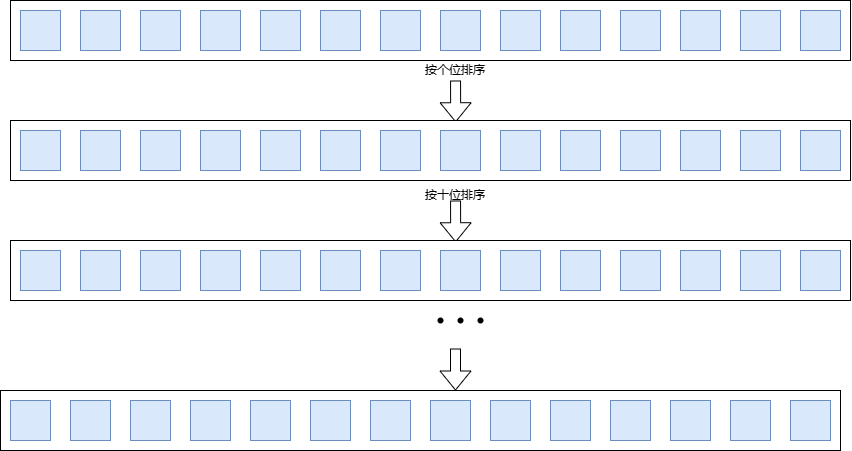

The diagram above was exported from draw.io. Its source (the exported page's mxGraphModel, read from the mxfile embedded in the PNG):
<mxGraphModel dx="2630" dy="1820" grid="1" gridSize="10" guides="1" tooltips="1" connect="1" arrows="1" fold="1" page="1" pageScale="1" pageWidth="1169" pageHeight="827" math="0" shadow="0">
  <root>
    <mxCell id="0" />
    <mxCell id="1" parent="0" />
    <mxCell id="NEa-sjoJkzXYN9iFrjWh-1" value="" style="rounded=0;whiteSpace=wrap;html=1;" vertex="1" parent="1">
      <mxGeometry x="170" y="188" width="840" height="60" as="geometry" />
    </mxCell>
    <mxCell id="NEa-sjoJkzXYN9iFrjWh-2" value="" style="whiteSpace=wrap;html=1;aspect=fixed;fillColor=#dae8fc;strokeColor=#6c8ebf;" vertex="1" parent="1">
      <mxGeometry x="180" y="198" width="40" height="40" as="geometry" />
    </mxCell>
    <mxCell id="NEa-sjoJkzXYN9iFrjWh-3" value="" style="whiteSpace=wrap;html=1;aspect=fixed;fillColor=#dae8fc;strokeColor=#6c8ebf;" vertex="1" parent="1">
      <mxGeometry x="240" y="198" width="40" height="40" as="geometry" />
    </mxCell>
    <mxCell id="NEa-sjoJkzXYN9iFrjWh-4" value="" style="whiteSpace=wrap;html=1;aspect=fixed;fillColor=#dae8fc;strokeColor=#6c8ebf;" vertex="1" parent="1">
      <mxGeometry x="300" y="198" width="40" height="40" as="geometry" />
    </mxCell>
    <mxCell id="NEa-sjoJkzXYN9iFrjWh-5" value="" style="whiteSpace=wrap;html=1;aspect=fixed;fillColor=#dae8fc;strokeColor=#6c8ebf;" vertex="1" parent="1">
      <mxGeometry x="360" y="198" width="40" height="40" as="geometry" />
    </mxCell>
    <mxCell id="NEa-sjoJkzXYN9iFrjWh-6" value="" style="whiteSpace=wrap;html=1;aspect=fixed;fillColor=#dae8fc;strokeColor=#6c8ebf;" vertex="1" parent="1">
      <mxGeometry x="420" y="198" width="40" height="40" as="geometry" />
    </mxCell>
    <mxCell id="NEa-sjoJkzXYN9iFrjWh-7" value="" style="whiteSpace=wrap;html=1;aspect=fixed;fillColor=#dae8fc;strokeColor=#6c8ebf;" vertex="1" parent="1">
      <mxGeometry x="480" y="198" width="40" height="40" as="geometry" />
    </mxCell>
    <mxCell id="NEa-sjoJkzXYN9iFrjWh-8" value="" style="whiteSpace=wrap;html=1;aspect=fixed;fillColor=#dae8fc;strokeColor=#6c8ebf;" vertex="1" parent="1">
      <mxGeometry x="540" y="198" width="40" height="40" as="geometry" />
    </mxCell>
    <mxCell id="NEa-sjoJkzXYN9iFrjWh-9" value="" style="whiteSpace=wrap;html=1;aspect=fixed;fillColor=#dae8fc;strokeColor=#6c8ebf;" vertex="1" parent="1">
      <mxGeometry x="600" y="198" width="40" height="40" as="geometry" />
    </mxCell>
    <mxCell id="NEa-sjoJkzXYN9iFrjWh-10" value="" style="whiteSpace=wrap;html=1;aspect=fixed;fillColor=#dae8fc;strokeColor=#6c8ebf;" vertex="1" parent="1">
      <mxGeometry x="660" y="198" width="40" height="40" as="geometry" />
    </mxCell>
    <mxCell id="NEa-sjoJkzXYN9iFrjWh-11" value="" style="whiteSpace=wrap;html=1;aspect=fixed;fillColor=#dae8fc;strokeColor=#6c8ebf;" vertex="1" parent="1">
      <mxGeometry x="720" y="198" width="40" height="40" as="geometry" />
    </mxCell>
    <mxCell id="NEa-sjoJkzXYN9iFrjWh-12" value="" style="whiteSpace=wrap;html=1;aspect=fixed;fillColor=#dae8fc;strokeColor=#6c8ebf;" vertex="1" parent="1">
      <mxGeometry x="780" y="198" width="40" height="40" as="geometry" />
    </mxCell>
    <mxCell id="NEa-sjoJkzXYN9iFrjWh-13" value="" style="whiteSpace=wrap;html=1;aspect=fixed;fillColor=#dae8fc;strokeColor=#6c8ebf;" vertex="1" parent="1">
      <mxGeometry x="840" y="198" width="40" height="40" as="geometry" />
    </mxCell>
    <mxCell id="NEa-sjoJkzXYN9iFrjWh-14" value="" style="whiteSpace=wrap;html=1;aspect=fixed;fillColor=#dae8fc;strokeColor=#6c8ebf;" vertex="1" parent="1">
      <mxGeometry x="900" y="198" width="40" height="40" as="geometry" />
    </mxCell>
    <mxCell id="NEa-sjoJkzXYN9iFrjWh-15" value="" style="whiteSpace=wrap;html=1;aspect=fixed;fillColor=#dae8fc;strokeColor=#6c8ebf;" vertex="1" parent="1">
      <mxGeometry x="960" y="198" width="40" height="40" as="geometry" />
    </mxCell>
    <mxCell id="NEa-sjoJkzXYN9iFrjWh-16" value="" style="shape=flexArrow;endArrow=classic;html=1;rounded=0;entryX=0.53;entryY=0.029;entryDx=0;entryDy=0;entryPerimeter=0;" edge="1" parent="1" source="NEa-sjoJkzXYN9iFrjWh-17" target="NEa-sjoJkzXYN9iFrjWh-18">
      <mxGeometry width="50" height="50" relative="1" as="geometry">
        <mxPoint x="610" y="168" as="sourcePoint" />
        <mxPoint x="610" y="298" as="targetPoint" />
      </mxGeometry>
    </mxCell>
    <mxCell id="NEa-sjoJkzXYN9iFrjWh-17" value="按个位排序" style="text;html=1;align=center;verticalAlign=middle;whiteSpace=wrap;rounded=0;" vertex="1" parent="1">
      <mxGeometry x="580" y="248" width="70" height="20" as="geometry" />
    </mxCell>
    <mxCell id="NEa-sjoJkzXYN9iFrjWh-18" value="" style="rounded=0;whiteSpace=wrap;html=1;" vertex="1" parent="1">
      <mxGeometry x="170" y="308" width="840" height="60" as="geometry" />
    </mxCell>
    <mxCell id="NEa-sjoJkzXYN9iFrjWh-19" value="" style="whiteSpace=wrap;html=1;aspect=fixed;fillColor=#dae8fc;strokeColor=#6c8ebf;" vertex="1" parent="1">
      <mxGeometry x="180" y="318" width="40" height="40" as="geometry" />
    </mxCell>
    <mxCell id="NEa-sjoJkzXYN9iFrjWh-20" value="" style="whiteSpace=wrap;html=1;aspect=fixed;fillColor=#dae8fc;strokeColor=#6c8ebf;" vertex="1" parent="1">
      <mxGeometry x="240" y="318" width="40" height="40" as="geometry" />
    </mxCell>
    <mxCell id="NEa-sjoJkzXYN9iFrjWh-21" value="" style="whiteSpace=wrap;html=1;aspect=fixed;fillColor=#dae8fc;strokeColor=#6c8ebf;" vertex="1" parent="1">
      <mxGeometry x="300" y="318" width="40" height="40" as="geometry" />
    </mxCell>
    <mxCell id="NEa-sjoJkzXYN9iFrjWh-22" value="" style="whiteSpace=wrap;html=1;aspect=fixed;fillColor=#dae8fc;strokeColor=#6c8ebf;" vertex="1" parent="1">
      <mxGeometry x="360" y="318" width="40" height="40" as="geometry" />
    </mxCell>
    <mxCell id="NEa-sjoJkzXYN9iFrjWh-23" value="" style="whiteSpace=wrap;html=1;aspect=fixed;fillColor=#dae8fc;strokeColor=#6c8ebf;" vertex="1" parent="1">
      <mxGeometry x="420" y="318" width="40" height="40" as="geometry" />
    </mxCell>
    <mxCell id="NEa-sjoJkzXYN9iFrjWh-24" value="" style="whiteSpace=wrap;html=1;aspect=fixed;fillColor=#dae8fc;strokeColor=#6c8ebf;" vertex="1" parent="1">
      <mxGeometry x="480" y="318" width="40" height="40" as="geometry" />
    </mxCell>
    <mxCell id="NEa-sjoJkzXYN9iFrjWh-25" value="" style="whiteSpace=wrap;html=1;aspect=fixed;fillColor=#dae8fc;strokeColor=#6c8ebf;" vertex="1" parent="1">
      <mxGeometry x="540" y="318" width="40" height="40" as="geometry" />
    </mxCell>
    <mxCell id="NEa-sjoJkzXYN9iFrjWh-26" value="" style="whiteSpace=wrap;html=1;aspect=fixed;fillColor=#dae8fc;strokeColor=#6c8ebf;" vertex="1" parent="1">
      <mxGeometry x="600" y="318" width="40" height="40" as="geometry" />
    </mxCell>
    <mxCell id="NEa-sjoJkzXYN9iFrjWh-27" value="" style="whiteSpace=wrap;html=1;aspect=fixed;fillColor=#dae8fc;strokeColor=#6c8ebf;" vertex="1" parent="1">
      <mxGeometry x="660" y="318" width="40" height="40" as="geometry" />
    </mxCell>
    <mxCell id="NEa-sjoJkzXYN9iFrjWh-28" value="" style="whiteSpace=wrap;html=1;aspect=fixed;fillColor=#dae8fc;strokeColor=#6c8ebf;" vertex="1" parent="1">
      <mxGeometry x="720" y="318" width="40" height="40" as="geometry" />
    </mxCell>
    <mxCell id="NEa-sjoJkzXYN9iFrjWh-29" value="" style="whiteSpace=wrap;html=1;aspect=fixed;fillColor=#dae8fc;strokeColor=#6c8ebf;" vertex="1" parent="1">
      <mxGeometry x="780" y="318" width="40" height="40" as="geometry" />
    </mxCell>
    <mxCell id="NEa-sjoJkzXYN9iFrjWh-30" value="" style="whiteSpace=wrap;html=1;aspect=fixed;fillColor=#dae8fc;strokeColor=#6c8ebf;" vertex="1" parent="1">
      <mxGeometry x="840" y="318" width="40" height="40" as="geometry" />
    </mxCell>
    <mxCell id="NEa-sjoJkzXYN9iFrjWh-31" value="" style="whiteSpace=wrap;html=1;aspect=fixed;fillColor=#dae8fc;strokeColor=#6c8ebf;" vertex="1" parent="1">
      <mxGeometry x="900" y="318" width="40" height="40" as="geometry" />
    </mxCell>
    <mxCell id="NEa-sjoJkzXYN9iFrjWh-32" value="" style="whiteSpace=wrap;html=1;aspect=fixed;fillColor=#dae8fc;strokeColor=#6c8ebf;" vertex="1" parent="1">
      <mxGeometry x="960" y="318" width="40" height="40" as="geometry" />
    </mxCell>
    <mxCell id="NEa-sjoJkzXYN9iFrjWh-33" value="" style="shape=flexArrow;endArrow=classic;html=1;rounded=0;entryX=0.53;entryY=0.029;entryDx=0;entryDy=0;entryPerimeter=0;" edge="1" parent="1" target="NEa-sjoJkzXYN9iFrjWh-34">
      <mxGeometry width="50" height="50" relative="1" as="geometry">
        <mxPoint x="615.0386548125241" y="387.9999999999999" as="sourcePoint" />
        <mxPoint x="610" y="418" as="targetPoint" />
      </mxGeometry>
    </mxCell>
    <mxCell id="NEa-sjoJkzXYN9iFrjWh-34" value="" style="rounded=0;whiteSpace=wrap;html=1;" vertex="1" parent="1">
      <mxGeometry x="170" y="428" width="840" height="60" as="geometry" />
    </mxCell>
    <mxCell id="NEa-sjoJkzXYN9iFrjWh-35" value="" style="whiteSpace=wrap;html=1;aspect=fixed;fillColor=#dae8fc;strokeColor=#6c8ebf;" vertex="1" parent="1">
      <mxGeometry x="180" y="438" width="40" height="40" as="geometry" />
    </mxCell>
    <mxCell id="NEa-sjoJkzXYN9iFrjWh-36" value="" style="whiteSpace=wrap;html=1;aspect=fixed;fillColor=#dae8fc;strokeColor=#6c8ebf;" vertex="1" parent="1">
      <mxGeometry x="240" y="438" width="40" height="40" as="geometry" />
    </mxCell>
    <mxCell id="NEa-sjoJkzXYN9iFrjWh-37" value="" style="whiteSpace=wrap;html=1;aspect=fixed;fillColor=#dae8fc;strokeColor=#6c8ebf;" vertex="1" parent="1">
      <mxGeometry x="300" y="438" width="40" height="40" as="geometry" />
    </mxCell>
    <mxCell id="NEa-sjoJkzXYN9iFrjWh-38" value="" style="whiteSpace=wrap;html=1;aspect=fixed;fillColor=#dae8fc;strokeColor=#6c8ebf;" vertex="1" parent="1">
      <mxGeometry x="360" y="438" width="40" height="40" as="geometry" />
    </mxCell>
    <mxCell id="NEa-sjoJkzXYN9iFrjWh-39" value="" style="whiteSpace=wrap;html=1;aspect=fixed;fillColor=#dae8fc;strokeColor=#6c8ebf;" vertex="1" parent="1">
      <mxGeometry x="420" y="438" width="40" height="40" as="geometry" />
    </mxCell>
    <mxCell id="NEa-sjoJkzXYN9iFrjWh-40" value="" style="whiteSpace=wrap;html=1;aspect=fixed;fillColor=#dae8fc;strokeColor=#6c8ebf;" vertex="1" parent="1">
      <mxGeometry x="480" y="438" width="40" height="40" as="geometry" />
    </mxCell>
    <mxCell id="NEa-sjoJkzXYN9iFrjWh-41" value="" style="whiteSpace=wrap;html=1;aspect=fixed;fillColor=#dae8fc;strokeColor=#6c8ebf;" vertex="1" parent="1">
      <mxGeometry x="540" y="438" width="40" height="40" as="geometry" />
    </mxCell>
    <mxCell id="NEa-sjoJkzXYN9iFrjWh-42" value="" style="whiteSpace=wrap;html=1;aspect=fixed;fillColor=#dae8fc;strokeColor=#6c8ebf;" vertex="1" parent="1">
      <mxGeometry x="600" y="438" width="40" height="40" as="geometry" />
    </mxCell>
    <mxCell id="NEa-sjoJkzXYN9iFrjWh-43" value="" style="whiteSpace=wrap;html=1;aspect=fixed;fillColor=#dae8fc;strokeColor=#6c8ebf;" vertex="1" parent="1">
      <mxGeometry x="660" y="438" width="40" height="40" as="geometry" />
    </mxCell>
    <mxCell id="NEa-sjoJkzXYN9iFrjWh-44" value="" style="whiteSpace=wrap;html=1;aspect=fixed;fillColor=#dae8fc;strokeColor=#6c8ebf;" vertex="1" parent="1">
      <mxGeometry x="720" y="438" width="40" height="40" as="geometry" />
    </mxCell>
    <mxCell id="NEa-sjoJkzXYN9iFrjWh-45" value="" style="whiteSpace=wrap;html=1;aspect=fixed;fillColor=#dae8fc;strokeColor=#6c8ebf;" vertex="1" parent="1">
      <mxGeometry x="780" y="438" width="40" height="40" as="geometry" />
    </mxCell>
    <mxCell id="NEa-sjoJkzXYN9iFrjWh-46" value="" style="whiteSpace=wrap;html=1;aspect=fixed;fillColor=#dae8fc;strokeColor=#6c8ebf;" vertex="1" parent="1">
      <mxGeometry x="840" y="438" width="40" height="40" as="geometry" />
    </mxCell>
    <mxCell id="NEa-sjoJkzXYN9iFrjWh-47" value="" style="whiteSpace=wrap;html=1;aspect=fixed;fillColor=#dae8fc;strokeColor=#6c8ebf;" vertex="1" parent="1">
      <mxGeometry x="900" y="438" width="40" height="40" as="geometry" />
    </mxCell>
    <mxCell id="NEa-sjoJkzXYN9iFrjWh-48" value="" style="whiteSpace=wrap;html=1;aspect=fixed;fillColor=#dae8fc;strokeColor=#6c8ebf;" vertex="1" parent="1">
      <mxGeometry x="960" y="438" width="40" height="40" as="geometry" />
    </mxCell>
    <mxCell id="NEa-sjoJkzXYN9iFrjWh-49" value="按十位排序" style="text;html=1;align=center;verticalAlign=middle;whiteSpace=wrap;rounded=0;" vertex="1" parent="1">
      <mxGeometry x="580" y="368" width="70" height="30" as="geometry" />
    </mxCell>
    <mxCell id="NEa-sjoJkzXYN9iFrjWh-50" value="" style="shape=waypoint;sketch=0;fillStyle=solid;size=6;pointerEvents=1;points=[];fillColor=none;resizable=0;rotatable=0;perimeter=centerPerimeter;snapToPoint=1;" vertex="1" parent="1">
      <mxGeometry x="590" y="498" width="20" height="20" as="geometry" />
    </mxCell>
    <mxCell id="NEa-sjoJkzXYN9iFrjWh-51" value="" style="shape=waypoint;sketch=0;fillStyle=solid;size=6;pointerEvents=1;points=[];fillColor=none;resizable=0;rotatable=0;perimeter=centerPerimeter;snapToPoint=1;" vertex="1" parent="1">
      <mxGeometry x="610" y="498" width="20" height="20" as="geometry" />
    </mxCell>
    <mxCell id="NEa-sjoJkzXYN9iFrjWh-52" value="" style="shape=waypoint;sketch=0;fillStyle=solid;size=6;pointerEvents=1;points=[];fillColor=none;resizable=0;rotatable=0;perimeter=centerPerimeter;snapToPoint=1;" vertex="1" parent="1">
      <mxGeometry x="630" y="498" width="20" height="20" as="geometry" />
    </mxCell>
    <mxCell id="NEa-sjoJkzXYN9iFrjWh-53" value="" style="rounded=0;whiteSpace=wrap;html=1;" vertex="1" parent="1">
      <mxGeometry x="160" y="578" width="840" height="60" as="geometry" />
    </mxCell>
    <mxCell id="NEa-sjoJkzXYN9iFrjWh-54" value="" style="whiteSpace=wrap;html=1;aspect=fixed;fillColor=#dae8fc;strokeColor=#6c8ebf;" vertex="1" parent="1">
      <mxGeometry x="170" y="588" width="40" height="40" as="geometry" />
    </mxCell>
    <mxCell id="NEa-sjoJkzXYN9iFrjWh-55" value="" style="whiteSpace=wrap;html=1;aspect=fixed;fillColor=#dae8fc;strokeColor=#6c8ebf;" vertex="1" parent="1">
      <mxGeometry x="230" y="588" width="40" height="40" as="geometry" />
    </mxCell>
    <mxCell id="NEa-sjoJkzXYN9iFrjWh-56" value="" style="whiteSpace=wrap;html=1;aspect=fixed;fillColor=#dae8fc;strokeColor=#6c8ebf;" vertex="1" parent="1">
      <mxGeometry x="290" y="588" width="40" height="40" as="geometry" />
    </mxCell>
    <mxCell id="NEa-sjoJkzXYN9iFrjWh-57" value="" style="whiteSpace=wrap;html=1;aspect=fixed;fillColor=#dae8fc;strokeColor=#6c8ebf;" vertex="1" parent="1">
      <mxGeometry x="350" y="588" width="40" height="40" as="geometry" />
    </mxCell>
    <mxCell id="NEa-sjoJkzXYN9iFrjWh-58" value="" style="whiteSpace=wrap;html=1;aspect=fixed;fillColor=#dae8fc;strokeColor=#6c8ebf;" vertex="1" parent="1">
      <mxGeometry x="410" y="588" width="40" height="40" as="geometry" />
    </mxCell>
    <mxCell id="NEa-sjoJkzXYN9iFrjWh-59" value="" style="whiteSpace=wrap;html=1;aspect=fixed;fillColor=#dae8fc;strokeColor=#6c8ebf;" vertex="1" parent="1">
      <mxGeometry x="470" y="588" width="40" height="40" as="geometry" />
    </mxCell>
    <mxCell id="NEa-sjoJkzXYN9iFrjWh-60" value="" style="whiteSpace=wrap;html=1;aspect=fixed;fillColor=#dae8fc;strokeColor=#6c8ebf;" vertex="1" parent="1">
      <mxGeometry x="530" y="588" width="40" height="40" as="geometry" />
    </mxCell>
    <mxCell id="NEa-sjoJkzXYN9iFrjWh-61" value="" style="whiteSpace=wrap;html=1;aspect=fixed;fillColor=#dae8fc;strokeColor=#6c8ebf;" vertex="1" parent="1">
      <mxGeometry x="590" y="588" width="40" height="40" as="geometry" />
    </mxCell>
    <mxCell id="NEa-sjoJkzXYN9iFrjWh-62" value="" style="whiteSpace=wrap;html=1;aspect=fixed;fillColor=#dae8fc;strokeColor=#6c8ebf;" vertex="1" parent="1">
      <mxGeometry x="650" y="588" width="40" height="40" as="geometry" />
    </mxCell>
    <mxCell id="NEa-sjoJkzXYN9iFrjWh-63" value="" style="whiteSpace=wrap;html=1;aspect=fixed;fillColor=#dae8fc;strokeColor=#6c8ebf;" vertex="1" parent="1">
      <mxGeometry x="710" y="588" width="40" height="40" as="geometry" />
    </mxCell>
    <mxCell id="NEa-sjoJkzXYN9iFrjWh-64" value="" style="whiteSpace=wrap;html=1;aspect=fixed;fillColor=#dae8fc;strokeColor=#6c8ebf;" vertex="1" parent="1">
      <mxGeometry x="770" y="588" width="40" height="40" as="geometry" />
    </mxCell>
    <mxCell id="NEa-sjoJkzXYN9iFrjWh-65" value="" style="whiteSpace=wrap;html=1;aspect=fixed;fillColor=#dae8fc;strokeColor=#6c8ebf;" vertex="1" parent="1">
      <mxGeometry x="830" y="588" width="40" height="40" as="geometry" />
    </mxCell>
    <mxCell id="NEa-sjoJkzXYN9iFrjWh-66" value="" style="whiteSpace=wrap;html=1;aspect=fixed;fillColor=#dae8fc;strokeColor=#6c8ebf;" vertex="1" parent="1">
      <mxGeometry x="890" y="588" width="40" height="40" as="geometry" />
    </mxCell>
    <mxCell id="NEa-sjoJkzXYN9iFrjWh-67" value="" style="whiteSpace=wrap;html=1;aspect=fixed;fillColor=#dae8fc;strokeColor=#6c8ebf;" vertex="1" parent="1">
      <mxGeometry x="950" y="588" width="40" height="40" as="geometry" />
    </mxCell>
    <mxCell id="NEa-sjoJkzXYN9iFrjWh-68" value="" style="shape=flexArrow;endArrow=classic;html=1;rounded=0;entryX=0.53;entryY=0.029;entryDx=0;entryDy=0;entryPerimeter=0;" edge="1" parent="1">
      <mxGeometry width="50" height="50" relative="1" as="geometry">
        <mxPoint x="615" y="536" as="sourcePoint" />
        <mxPoint x="615" y="578" as="targetPoint" />
      </mxGeometry>
    </mxCell>
  </root>
</mxGraphModel>